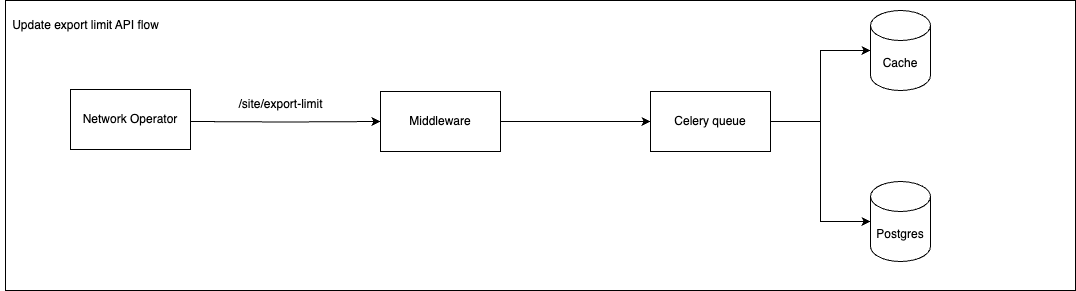

The diagram above was exported from draw.io. Its source (the exported page's mxGraphModel, read from the mxfile embedded in the PNG):
<mxGraphModel dx="2261" dy="-383" grid="1" gridSize="10" guides="1" tooltips="1" connect="1" arrows="1" fold="1" page="1" pageScale="1" pageWidth="827" pageHeight="1169" math="0" shadow="0">
  <root>
    <mxCell id="0" />
    <mxCell id="1" parent="0" />
    <mxCell id="9LbG-cVgil5gYjLcd5Ud-151" value="" style="rounded=0;whiteSpace=wrap;html=1;" vertex="1" parent="1">
      <mxGeometry x="-340" y="1260" width="1070" height="290" as="geometry" />
    </mxCell>
    <mxCell id="9LbG-cVgil5gYjLcd5Ud-140" style="edgeStyle=orthogonalEdgeStyle;rounded=0;orthogonalLoop=1;jettySize=auto;html=1;entryX=0;entryY=0.5;entryDx=0;entryDy=0;" edge="1" parent="1" target="9LbG-cVgil5gYjLcd5Ud-144">
      <mxGeometry relative="1" as="geometry">
        <mxPoint x="-155" y="1381" as="sourcePoint" />
      </mxGeometry>
    </mxCell>
    <mxCell id="9LbG-cVgil5gYjLcd5Ud-141" value="Update export limit API flow" style="text;html=1;align=center;verticalAlign=middle;resizable=0;points=[];autosize=1;strokeColor=none;fillColor=none;" vertex="1" parent="1">
      <mxGeometry x="-345" y="1270" width="170" height="30" as="geometry" />
    </mxCell>
    <mxCell id="9LbG-cVgil5gYjLcd5Ud-142" value="Celery queue" style="whiteSpace=wrap;html=1;" vertex="1" parent="1">
      <mxGeometry x="305" y="1351" width="120" height="60" as="geometry" />
    </mxCell>
    <mxCell id="9LbG-cVgil5gYjLcd5Ud-143" style="edgeStyle=orthogonalEdgeStyle;rounded=0;orthogonalLoop=1;jettySize=auto;html=1;entryX=0;entryY=0.5;entryDx=0;entryDy=0;" edge="1" parent="1" source="9LbG-cVgil5gYjLcd5Ud-144" target="9LbG-cVgil5gYjLcd5Ud-142">
      <mxGeometry relative="1" as="geometry" />
    </mxCell>
    <mxCell id="9LbG-cVgil5gYjLcd5Ud-144" value="Middleware" style="whiteSpace=wrap;html=1;" vertex="1" parent="1">
      <mxGeometry x="35" y="1351" width="120" height="60" as="geometry" />
    </mxCell>
    <mxCell id="9LbG-cVgil5gYjLcd5Ud-145" value="Cache" style="shape=cylinder3;whiteSpace=wrap;html=1;boundedLbl=1;backgroundOutline=1;size=15;" vertex="1" parent="1">
      <mxGeometry x="525" y="1270" width="60" height="80" as="geometry" />
    </mxCell>
    <mxCell id="9LbG-cVgil5gYjLcd5Ud-146" value="Postgres" style="shape=cylinder3;whiteSpace=wrap;html=1;boundedLbl=1;backgroundOutline=1;size=15;" vertex="1" parent="1">
      <mxGeometry x="525" y="1441" width="60" height="80" as="geometry" />
    </mxCell>
    <mxCell id="9LbG-cVgil5gYjLcd5Ud-147" style="edgeStyle=orthogonalEdgeStyle;rounded=0;orthogonalLoop=1;jettySize=auto;html=1;entryX=0;entryY=0.5;entryDx=0;entryDy=0;entryPerimeter=0;" edge="1" parent="1" source="9LbG-cVgil5gYjLcd5Ud-142" target="9LbG-cVgil5gYjLcd5Ud-145">
      <mxGeometry relative="1" as="geometry" />
    </mxCell>
    <mxCell id="9LbG-cVgil5gYjLcd5Ud-148" value="/site/export-limit" style="text;html=1;align=center;verticalAlign=middle;resizable=0;points=[];autosize=1;strokeColor=none;fillColor=none;" vertex="1" parent="1">
      <mxGeometry x="-120" y="1349" width="110" height="30" as="geometry" />
    </mxCell>
    <mxCell id="9LbG-cVgil5gYjLcd5Ud-149" style="edgeStyle=orthogonalEdgeStyle;rounded=0;orthogonalLoop=1;jettySize=auto;html=1;entryX=0;entryY=0.5;entryDx=0;entryDy=0;entryPerimeter=0;" edge="1" parent="1" source="9LbG-cVgil5gYjLcd5Ud-142" target="9LbG-cVgil5gYjLcd5Ud-146">
      <mxGeometry relative="1" as="geometry">
        <Array as="points">
          <mxPoint x="475" y="1381" />
          <mxPoint x="475" y="1481" />
        </Array>
      </mxGeometry>
    </mxCell>
    <mxCell id="9LbG-cVgil5gYjLcd5Ud-150" value="Network Operator" style="whiteSpace=wrap;html=1;" vertex="1" parent="1">
      <mxGeometry x="-275" y="1349" width="120" height="60" as="geometry" />
    </mxCell>
  </root>
</mxGraphModel>